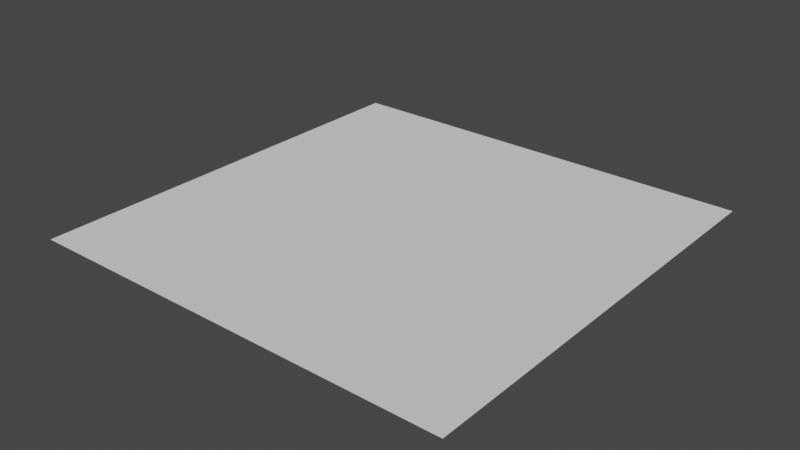 # Source: map_draft_v1.blend  (saved by Blender 3.4.6; exported with 4.5.12 LTS)
import bpy
from mathutils import Matrix  # noqa: F401  (used for matrix-valued properties, if any)

bpy.ops.wm.read_factory_settings(use_empty=True)
scene = bpy.context.scene
scene.name = 'Scene'

# ---- collections
col_collection = bpy.data.collections.new('Collection'); scene.collection.children.link(col_collection)

# ---- world
world_world = bpy.data.worlds.new('World'); scene.world = world_world
world_world.use_nodes = True; world_world.node_tree.nodes.clear()
_N = world_world.node_tree.nodes; _L = world_world.node_tree.links
n0 = _N.new('ShaderNodeOutputWorld'); n0.name = 'World Output'; n0.location = (300, 300)
n1 = _N.new('ShaderNodeBackground'); n1.name = 'Background'; n1.location = (10, 300)
n1.inputs[0].default_value = (0.05088, 0.05088, 0.05088, 1.0)
_L.new(n1.outputs[0], n0.inputs[0])
n0.is_active_output = True
world_world.color = (0.05088, 0.05088, 0.05088)
world_world.use_sun_shadow = False
world_world.sun_shadow_jitter_overblur = 0.0

# ---- meshes
me_plane = bpy.data.meshes.new('Plane')
me_plane.from_pydata([(-50.0, -50.0, 0.0), (50.0, -50.0, 0.0), (-50.0, 50.0, 0.0), (50.0, 50.0, 0.0)], [], [(0, 1, 3, 2)])
_uv = me_plane.uv_layers.new(name='UVMap')
_uv.uv.foreach_set('vector', [0.0, 0.0, 1.0, 0.0, 1.0, 1.0, 0.0, 1.0])
me_plane.update()

# ---- objects
ob_plane = bpy.data.objects.new('Plane', me_plane)

# ---- transforms, parenting, visibility, modifiers, constraints
ob_plane.location = (0.0, 0.0, 0.0)

# ---- collection membership
col_collection.objects.link(ob_plane)

# ---- scene / render settings (as saved in the file)
scene.frame_start = 1; scene.frame_end = 250; scene.frame_set(1)
scene.render.engine = 'BLENDER_EEVEE_NEXT'
scene.cycles.sampling_pattern = 'TABULATED_SOBOL'
scene.cycles.use_light_tree = False
scene.view_settings.view_transform = 'Filmic'
bpy.context.view_layer.update()

# ---- added for rendering (the .blend has no active camera and no usable light): camera, sun
cam_auto = bpy.data.cameras.new('AutoCamera')
cam_auto.lens = 50.0
cam_auto.sensor_width = 36.0
cam_auto.clip_end = 2296.35
ob_auto_camera = bpy.data.objects.new('AutoCamera', cam_auto)
scene.collection.objects.link(ob_auto_camera)
ob_auto_camera.location = (130.847, -157.016, 104.677)
ob_auto_camera.rotation_euler = (1.09748, -7.21219e-08, 0.694738)
scene.camera = ob_auto_camera
light_auto_sun = bpy.data.lights.new('AutoSun', 'SUN')
light_auto_sun.energy = 3.0
light_auto_sun.angle = 0.0523599
ob_auto_sun = bpy.data.objects.new('AutoSun', light_auto_sun)
scene.collection.objects.link(ob_auto_sun)
ob_auto_sun.rotation_euler = (0.872665, 0.174533, 0.523599)
bpy.context.view_layer.update()
